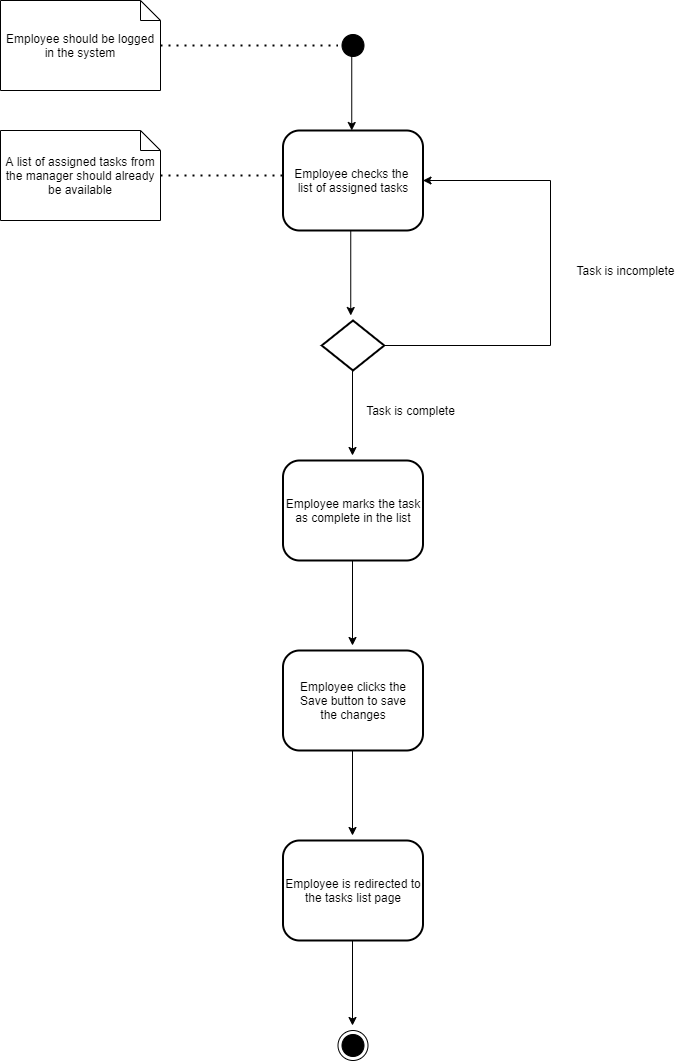

The diagram above was exported from draw.io. Its source (the exported page's mxGraphModel, read from the mxfile embedded in the PNG):
<mxGraphModel dx="992" dy="487" grid="1" gridSize="10" guides="1" tooltips="1" connect="1" arrows="1" fold="1" page="1" pageScale="1" pageWidth="1100" pageHeight="1700" math="0" shadow="0">
  <root>
    <mxCell id="TWnzTVuZIyu_yJHms6rR-0" />
    <mxCell id="TWnzTVuZIyu_yJHms6rR-1" parent="TWnzTVuZIyu_yJHms6rR-0" />
    <mxCell id="edzta6BIMPqYf0Eei770-0" value="" style="ellipse;html=1;shape=startState;fillColor=#000000;" vertex="1" parent="TWnzTVuZIyu_yJHms6rR-1">
      <mxGeometry x="387.5" y="140" width="30" height="30" as="geometry" />
    </mxCell>
    <mxCell id="edzta6BIMPqYf0Eei770-1" value="Employee should be logged in the system" style="shape=note;size=20;whiteSpace=wrap;html=1;" vertex="1" parent="TWnzTVuZIyu_yJHms6rR-1">
      <mxGeometry x="50" y="110" width="160" height="90" as="geometry" />
    </mxCell>
    <mxCell id="edzta6BIMPqYf0Eei770-2" value="" style="endArrow=none;dashed=1;html=1;dashPattern=1 3;strokeWidth=2;entryX=0;entryY=0.5;entryDx=0;entryDy=0;" edge="1" parent="TWnzTVuZIyu_yJHms6rR-1" source="edzta6BIMPqYf0Eei770-1" target="edzta6BIMPqYf0Eei770-0">
      <mxGeometry width="50" height="50" relative="1" as="geometry">
        <mxPoint x="210" y="350" as="sourcePoint" />
        <mxPoint x="400" y="195" as="targetPoint" />
      </mxGeometry>
    </mxCell>
    <mxCell id="edzta6BIMPqYf0Eei770-3" value="Employee checks the &lt;br&gt;list of assigned tasks" style="rounded=1;whiteSpace=wrap;html=1;absoluteArcSize=1;arcSize=33;strokeWidth=2;" vertex="1" parent="TWnzTVuZIyu_yJHms6rR-1">
      <mxGeometry x="332.5" y="240" width="140" height="100" as="geometry" />
    </mxCell>
    <mxCell id="edzta6BIMPqYf0Eei770-4" value="" style="ellipse;html=1;shape=endState;fillColor=#000000;" vertex="1" parent="TWnzTVuZIyu_yJHms6rR-1">
      <mxGeometry x="387.5" y="1140" width="30" height="30" as="geometry" />
    </mxCell>
    <mxCell id="edzta6BIMPqYf0Eei770-5" value="" style="edgeStyle=orthogonalEdgeStyle;rounded=0;orthogonalLoop=1;jettySize=auto;html=1;strokeColor=#000000;" edge="1" parent="TWnzTVuZIyu_yJHms6rR-1">
      <mxGeometry relative="1" as="geometry">
        <mxPoint x="400.25" y="340" as="sourcePoint" />
        <mxPoint x="400.25" y="425" as="targetPoint" />
      </mxGeometry>
    </mxCell>
    <mxCell id="edzta6BIMPqYf0Eei770-7" value="" style="edgeStyle=orthogonalEdgeStyle;rounded=0;orthogonalLoop=1;jettySize=auto;html=1;" edge="1" parent="TWnzTVuZIyu_yJHms6rR-1">
      <mxGeometry relative="1" as="geometry">
        <mxPoint x="401.25" y="160" as="sourcePoint" />
        <mxPoint x="401.25" y="240" as="targetPoint" />
      </mxGeometry>
    </mxCell>
    <mxCell id="uL-PUwci-2RkB35_bfAZ-0" value="" style="strokeWidth=2;html=1;shape=mxgraph.flowchart.decision;whiteSpace=wrap;" vertex="1" parent="TWnzTVuZIyu_yJHms6rR-1">
      <mxGeometry x="371.25" y="430" width="62.5" height="50" as="geometry" />
    </mxCell>
    <mxCell id="uL-PUwci-2RkB35_bfAZ-1" value="" style="edgeStyle=orthogonalEdgeStyle;rounded=0;orthogonalLoop=1;jettySize=auto;html=1;strokeColor=#000000;" edge="1" parent="TWnzTVuZIyu_yJHms6rR-1">
      <mxGeometry relative="1" as="geometry">
        <mxPoint x="402" y="480" as="sourcePoint" />
        <mxPoint x="402" y="565" as="targetPoint" />
      </mxGeometry>
    </mxCell>
    <mxCell id="uL-PUwci-2RkB35_bfAZ-2" value="" style="edgeStyle=orthogonalEdgeStyle;rounded=0;orthogonalLoop=1;jettySize=auto;html=1;strokeColor=#000000;exitX=1;exitY=0.5;exitDx=0;exitDy=0;exitPerimeter=0;entryX=1;entryY=0.5;entryDx=0;entryDy=0;" edge="1" parent="TWnzTVuZIyu_yJHms6rR-1" source="uL-PUwci-2RkB35_bfAZ-0" target="edzta6BIMPqYf0Eei770-3">
      <mxGeometry relative="1" as="geometry">
        <mxPoint x="510" y="440" as="sourcePoint" />
        <mxPoint x="600" y="290" as="targetPoint" />
        <Array as="points">
          <mxPoint x="600" y="455" />
          <mxPoint x="600" y="290" />
        </Array>
      </mxGeometry>
    </mxCell>
    <mxCell id="uL-PUwci-2RkB35_bfAZ-3" value="Task is complete" style="text;html=1;align=center;verticalAlign=middle;resizable=0;points=[];autosize=1;strokeColor=none;" vertex="1" parent="TWnzTVuZIyu_yJHms6rR-1">
      <mxGeometry x="410" y="510" width="100" height="20" as="geometry" />
    </mxCell>
    <mxCell id="uL-PUwci-2RkB35_bfAZ-4" value="Task is incomplete" style="text;html=1;align=center;verticalAlign=middle;resizable=0;points=[];autosize=1;strokeColor=none;" vertex="1" parent="TWnzTVuZIyu_yJHms6rR-1">
      <mxGeometry x="620" y="370" width="110" height="20" as="geometry" />
    </mxCell>
    <mxCell id="uL-PUwci-2RkB35_bfAZ-5" value="Employee marks the task as complete in the list" style="rounded=1;whiteSpace=wrap;html=1;absoluteArcSize=1;arcSize=33;strokeWidth=2;" vertex="1" parent="TWnzTVuZIyu_yJHms6rR-1">
      <mxGeometry x="332.5" y="570" width="140" height="100" as="geometry" />
    </mxCell>
    <mxCell id="uL-PUwci-2RkB35_bfAZ-6" value="Employee clicks the&lt;br&gt;Save button to save&lt;br&gt;the changes" style="rounded=1;whiteSpace=wrap;html=1;absoluteArcSize=1;arcSize=33;strokeWidth=2;" vertex="1" parent="TWnzTVuZIyu_yJHms6rR-1">
      <mxGeometry x="332.5" y="760" width="140" height="100" as="geometry" />
    </mxCell>
    <mxCell id="uL-PUwci-2RkB35_bfAZ-7" value="" style="edgeStyle=orthogonalEdgeStyle;rounded=0;orthogonalLoop=1;jettySize=auto;html=1;strokeColor=#000000;" edge="1" parent="TWnzTVuZIyu_yJHms6rR-1">
      <mxGeometry relative="1" as="geometry">
        <mxPoint x="402" y="670" as="sourcePoint" />
        <mxPoint x="402" y="755" as="targetPoint" />
      </mxGeometry>
    </mxCell>
    <mxCell id="uL-PUwci-2RkB35_bfAZ-8" value="A list of assigned tasks from the manager should already be available" style="shape=note;size=20;whiteSpace=wrap;html=1;" vertex="1" parent="TWnzTVuZIyu_yJHms6rR-1">
      <mxGeometry x="50" y="240" width="160" height="90" as="geometry" />
    </mxCell>
    <mxCell id="uL-PUwci-2RkB35_bfAZ-9" value="" style="endArrow=none;dashed=1;html=1;dashPattern=1 3;strokeWidth=2;entryX=0;entryY=0.5;entryDx=0;entryDy=0;" edge="1" parent="TWnzTVuZIyu_yJHms6rR-1">
      <mxGeometry width="50" height="50" relative="1" as="geometry">
        <mxPoint x="210" y="285" as="sourcePoint" />
        <mxPoint x="332.5" y="285" as="targetPoint" />
      </mxGeometry>
    </mxCell>
    <mxCell id="uL-PUwci-2RkB35_bfAZ-10" value="Employee is redirected to the tasks list page" style="rounded=1;whiteSpace=wrap;html=1;absoluteArcSize=1;arcSize=33;strokeWidth=2;" vertex="1" parent="TWnzTVuZIyu_yJHms6rR-1">
      <mxGeometry x="332.5" y="950" width="140" height="100" as="geometry" />
    </mxCell>
    <mxCell id="uL-PUwci-2RkB35_bfAZ-11" value="" style="edgeStyle=orthogonalEdgeStyle;rounded=0;orthogonalLoop=1;jettySize=auto;html=1;strokeColor=#000000;" edge="1" parent="TWnzTVuZIyu_yJHms6rR-1">
      <mxGeometry relative="1" as="geometry">
        <mxPoint x="402" y="860" as="sourcePoint" />
        <mxPoint x="402" y="945" as="targetPoint" />
      </mxGeometry>
    </mxCell>
    <mxCell id="uL-PUwci-2RkB35_bfAZ-12" value="" style="edgeStyle=orthogonalEdgeStyle;rounded=0;orthogonalLoop=1;jettySize=auto;html=1;strokeColor=#000000;" edge="1" parent="TWnzTVuZIyu_yJHms6rR-1">
      <mxGeometry relative="1" as="geometry">
        <mxPoint x="402" y="1050" as="sourcePoint" />
        <mxPoint x="402" y="1135" as="targetPoint" />
      </mxGeometry>
    </mxCell>
  </root>
</mxGraphModel>